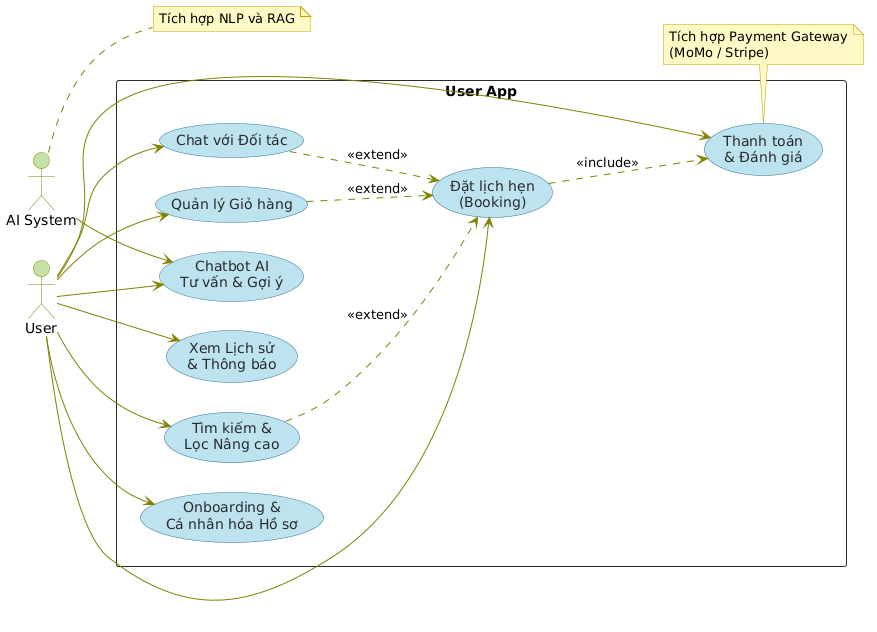

The diagram above was rendered by PlantUML. Its source (embedded in the PNG):
@startuml
left to right direction
skinparam backgroundColor #FFFFFF
skinparam shadowing false
skinparam ranksep 45
skinparam nodesep 30
skinparam packageStyle rectangle

skinparam actor {
    BorderColor #808000
    BackgroundColor #C5E1A5
}
skinparam usecase {
    BackgroundColor #BDE3F0
    BorderColor #2A6F86
    ArrowColor #808000
    FontColor #2A2A2A
}
skinparam rectangle {
    BorderColor #2A2A2A
}
skinparam note {
    BackgroundColor #FFF9C4
    BorderColor #C0A000
}

actor "AI System" as AI
actor "User" as User

rectangle "User App" {
    together {
        usecase "Chatbot AI\nTư vấn & Gợi ý" as UC_Chatbot
        usecase "Tìm kiếm &\nLọc Nâng cao" as UC_Search
        usecase "Onboarding &\nCá nhân hóa Hồ sơ" as UC_Onboard
        usecase "Xem Lịch sử\n& Thông báo" as UC_History
    }
    together {
        usecase "Quản lý Giỏ hàng" as UC_Cart
        usecase "Đặt lịch hẹn\n(Booking)" as UC_Book
        usecase "Thanh toán\n& Đánh giá" as UC_Pay
        usecase "Chat với Đối tác" as UC_Chat
    }
}

AI --> UC_Chatbot

User --> UC_Chatbot
User --> UC_Search
User --> UC_Onboard
User --> UC_History
User --> UC_Cart
User --> UC_Book
User --> UC_Pay
User --> UC_Chat

UC_Search ..> UC_Book   : <<extend>>
UC_Cart   ..> UC_Book   : <<extend>>
UC_Book   ..> UC_Pay    : <<include>>
UC_Chat   ..> UC_Book   : <<extend>>

note right of AI
    Tích hợp NLP và RAG
end note

note bottom of UC_Pay
    Tích hợp Payment Gateway
    (MoMo / Stripe)
end note
@enduml